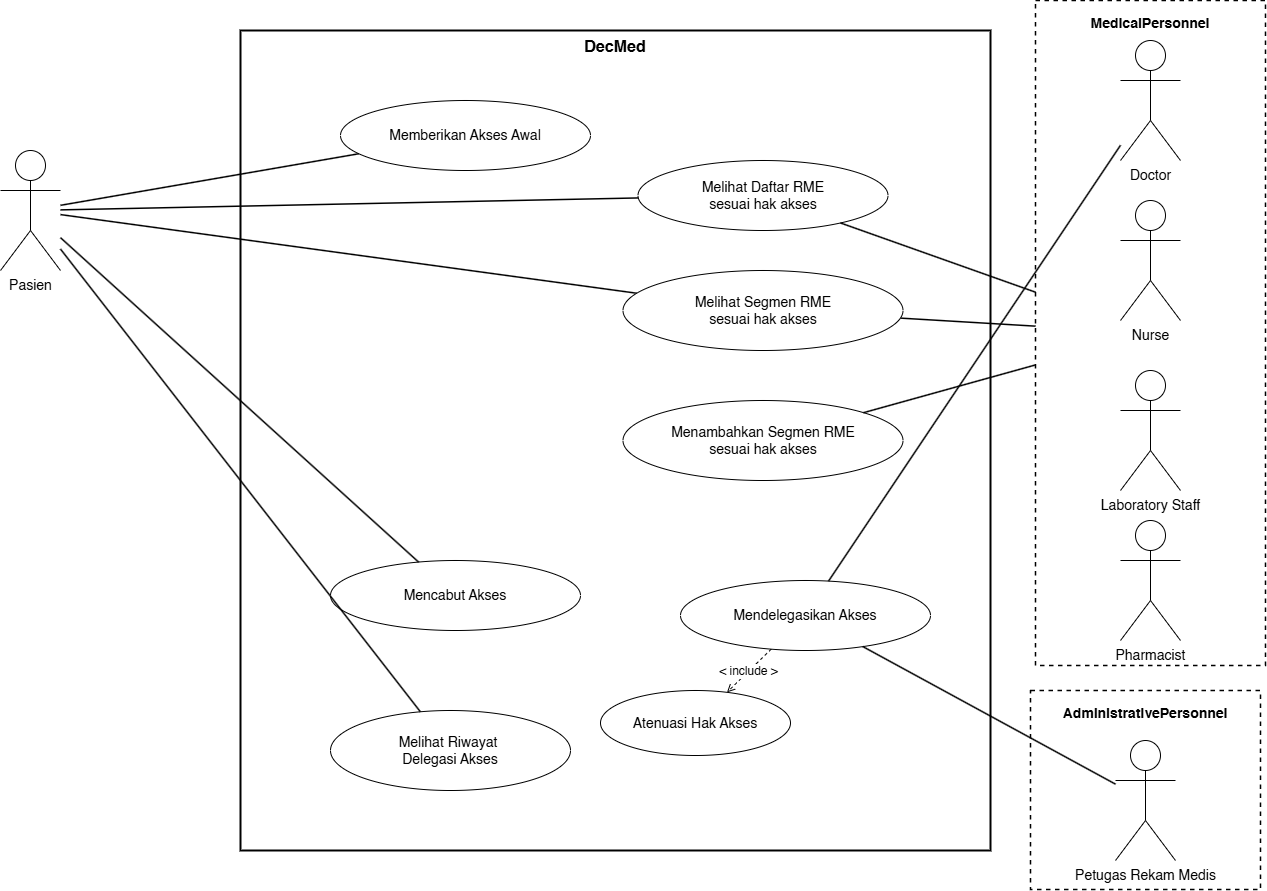

The diagram above was exported from draw.io. Its source (the exported page's mxGraphModel, read from the mxfile embedded in the PNG):
<mxGraphModel dx="1471" dy="894" grid="1" gridSize="10" guides="1" tooltips="1" connect="1" arrows="1" fold="1" page="1" pageScale="1" pageWidth="1600" pageHeight="1000" math="0" shadow="0">
  <root>
    <mxCell id="0" />
    <mxCell id="1" parent="0" />
    <mxCell id="system" parent="1" style="rounded=0;whiteSpace=wrap;html=1;verticalAlign=top;fontStyle=1;fontSize=16;strokeWidth=2;fillColor=none;" value="DecMed" vertex="1">
      <mxGeometry height="820" width="750" x="330" y="40" as="geometry" />
    </mxCell>
    <mxCell id="group_medical_personnel" parent="1" style="rounded=0;whiteSpace=wrap;html=1;verticalAlign=top;align=center;fontStyle=1;fontSize=14;strokeWidth=1.5;dashed=1;fillColor=none;spacingTop=8;" value="MedicalPersonnel" vertex="1">
      <mxGeometry height="665" width="230" x="1125" y="10" as="geometry" />
    </mxCell>
    <mxCell id="actor_patient" parent="1" style="shape=umlActor;verticalLabelPosition=bottom;verticalAlign=top;html=1;fontSize=14;" value="Pasien" vertex="1">
      <mxGeometry height="120" width="60" x="90" y="160" as="geometry" />
    </mxCell>
    <mxCell id="actor_doctor" parent="1" style="shape=umlActor;verticalLabelPosition=bottom;verticalAlign=top;html=1;fontSize=14;" value="Doctor" vertex="1">
      <mxGeometry height="120" width="60" x="1210" y="50" as="geometry" />
    </mxCell>
    <mxCell id="actor_nurse" parent="1" style="shape=umlActor;verticalLabelPosition=bottom;verticalAlign=top;html=1;fontSize=14;" value="Nurse" vertex="1">
      <mxGeometry height="120" width="60" x="1210" y="210" as="geometry" />
    </mxCell>
    <mxCell id="actor_lab" parent="1" style="shape=umlActor;verticalLabelPosition=bottom;verticalAlign=top;html=1;fontSize=14;" value="Laboratory Staff" vertex="1">
      <mxGeometry height="120" width="60" x="1210" y="380" as="geometry" />
    </mxCell>
    <mxCell id="actor_pharmacist" parent="1" style="shape=umlActor;verticalLabelPosition=bottom;verticalAlign=top;html=1;fontSize=14;" value="Pharmacist" vertex="1">
      <mxGeometry height="120" width="60" x="1210" y="530" as="geometry" />
    </mxCell>
    <mxCell id="actor_admin" parent="1" style="shape=umlActor;verticalLabelPosition=bottom;verticalAlign=top;html=1;fontSize=14;" value="Petugas Rekam Medis" vertex="1">
      <mxGeometry height="120" width="60" x="1205" y="750" as="geometry" />
    </mxCell>
    <mxCell id="uc_view_list" parent="1" style="ellipse;whiteSpace=wrap;html=1;fontSize=14;" value="Melihat Daftar RME&lt;div&gt;sesuai h&lt;span style=&quot;background-color: transparent; color: light-dark(rgb(0, 0, 0), rgb(255, 255, 255));&quot;&gt;ak akses&lt;/span&gt;&lt;/div&gt;" vertex="1">
      <mxGeometry height="70" width="250" x="727.5" y="170" as="geometry" />
    </mxCell>
    <mxCell id="uc_write_segment" parent="1" style="ellipse;whiteSpace=wrap;html=1;fontSize=14;" value="Menambahkan&amp;nbsp;Segmen RME&lt;div&gt;sesuai hak akses&lt;/div&gt;" vertex="1">
      <mxGeometry height="80" width="280" x="712.5" y="410" as="geometry" />
    </mxCell>
    <mxCell id="uc_grant" parent="1" style="ellipse;whiteSpace=wrap;html=1;fontSize=14;" value="Memberikan Akses Awal" vertex="1">
      <mxGeometry height="70" width="250" x="430" y="110" as="geometry" />
    </mxCell>
    <mxCell id="uc_delegate" parent="1" style="ellipse;whiteSpace=wrap;html=1;fontSize=14;" value="Mendelegasikan Akses" vertex="1">
      <mxGeometry height="70" width="250" x="770" y="590" as="geometry" />
    </mxCell>
    <mxCell id="uc_attenuate" parent="1" style="ellipse;whiteSpace=wrap;html=1;fontSize=14;" value="Atenuasi Hak Akses" vertex="1">
      <mxGeometry height="65" width="190" x="690" y="700" as="geometry" />
    </mxCell>
    <mxCell id="uc_revoke" parent="1" style="ellipse;whiteSpace=wrap;html=1;fontSize=14;" value="Mencabut Akses" vertex="1">
      <mxGeometry height="70" width="250" x="420" y="570" as="geometry" />
    </mxCell>
    <mxCell id="uc_audit" parent="1" style="ellipse;whiteSpace=wrap;html=1;fontSize=14;" value="Melihat Riwayat&amp;nbsp;&lt;div&gt;Delegasi Akses&lt;/div&gt;" vertex="1">
      <mxGeometry height="80" width="240" x="420" y="720" as="geometry" />
    </mxCell>
    <mxCell id="e_p_view_list" edge="1" parent="1" source="actor_patient" style="endArrow=none;html=1;strokeWidth=1.5;" target="uc_view_list">
      <mxGeometry relative="1" as="geometry" />
    </mxCell>
    <mxCell id="e_p_view_segment" edge="1" parent="1" source="actor_patient" style="endArrow=none;html=1;strokeWidth=1.5;" target="uc_view_segment">
      <mxGeometry relative="1" as="geometry" />
    </mxCell>
    <mxCell id="e_p_grant" edge="1" parent="1" source="actor_patient" style="endArrow=none;html=1;strokeWidth=1.5;" target="uc_grant">
      <mxGeometry relative="1" as="geometry" />
    </mxCell>
    <mxCell id="e_p_revoke" edge="1" parent="1" source="actor_patient" style="endArrow=none;html=1;strokeWidth=1.5;" target="uc_revoke">
      <mxGeometry relative="1" as="geometry" />
    </mxCell>
    <mxCell id="e_p_audit" edge="1" parent="1" source="actor_patient" style="endArrow=none;html=1;strokeWidth=1.5;" target="uc_audit">
      <mxGeometry relative="1" as="geometry" />
    </mxCell>
    <mxCell id="e_d_view_list" edge="1" parent="1" source="group_medical_personnel" style="endArrow=none;html=1;strokeWidth=1.5;" target="uc_view_list">
      <mxGeometry relative="1" as="geometry" />
    </mxCell>
    <mxCell id="e_d_view_segment" edge="1" parent="1" source="group_medical_personnel" style="endArrow=none;html=1;strokeWidth=1.5;" target="uc_view_segment">
      <mxGeometry relative="1" as="geometry" />
    </mxCell>
    <mxCell id="e_d_write" edge="1" parent="1" source="group_medical_personnel" style="endArrow=none;html=1;strokeWidth=1.5;" target="uc_write_segment">
      <mxGeometry relative="1" as="geometry" />
    </mxCell>
    <mxCell id="e_d_delegate" edge="1" parent="1" source="actor_doctor" style="endArrow=none;html=1;strokeWidth=1.5;" target="uc_delegate">
      <mxGeometry relative="1" as="geometry" />
    </mxCell>
    <mxCell id="e_n_delegate" edge="1" parent="1" source="actor_admin" style="endArrow=none;html=1;strokeWidth=1.5;" target="uc_delegate">
      <mxGeometry relative="1" as="geometry" />
    </mxCell>
    <mxCell id="inc_delegate_attenuate" edge="1" parent="1" source="uc_delegate" style="dashed=1;endArrow=open;endFill=0;html=1;fontSize=12;" target="uc_attenuate" value="&amp;lt; include &amp;gt;">
      <mxGeometry relative="1" as="geometry" />
    </mxCell>
    <mxCell id="VTrS5k2psoMoThuK3hs1-3" parent="1" style="rounded=0;whiteSpace=wrap;html=1;verticalAlign=top;align=center;fontStyle=1;fontSize=14;strokeWidth=1.5;dashed=1;fillColor=none;spacingTop=8;" value="AdministrativePersonnel" vertex="1">
      <mxGeometry height="199" width="230" x="1120" y="700" as="geometry" />
    </mxCell>
    <mxCell id="uc_view_segment" parent="1" style="ellipse;whiteSpace=wrap;html=1;fontSize=14;" value="Melihat Segmen RME&lt;br&gt;sesuai hak akses" vertex="1">
      <mxGeometry height="80" width="280" x="712.5" y="280" as="geometry" />
    </mxCell>
  </root>
</mxGraphModel>